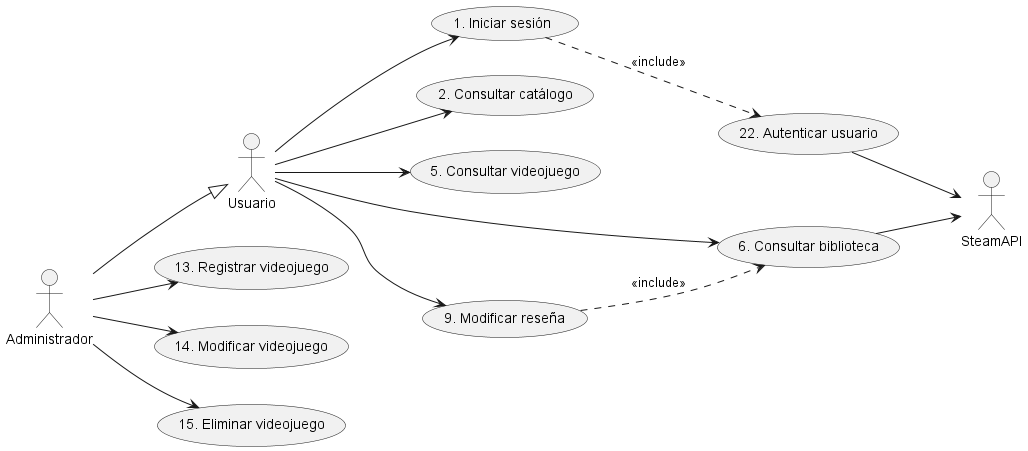

The diagram above was rendered by PlantUML. Its source (embedded in the PNG):
@startuml Casos de Uso Seminario

left to right direction

actor "Usuario" as Usuario
actor "Administrador" as Admin
actor "SteamAPI" as Steam 

usecase "1. Iniciar sesión" as CU1
usecase "2. Consultar catálogo" as CU2
usecase "5. Consultar videojuego" as CU5
usecase "6. Consultar biblioteca" as CU6
usecase "9. Modificar reseña" as CU9
usecase "13. Registrar videojuego" as CU13
usecase "14. Modificar videojuego" as CU14
usecase "15. Eliminar videojuego" as CU15
usecase "22. Autenticar usuario" as CU22

Usuario --> CU1
Usuario --> CU2
Usuario --> CU5
Usuario --> CU6
Usuario --> CU9
Admin --> CU13
Admin --> CU14
Admin --> CU15
CU22--> Steam
CU6 --> Steam
Admin --|> Usuario
CU1 ..> CU22 : <<include>>
CU9 ..> CU6 : <<include>>
@enduml